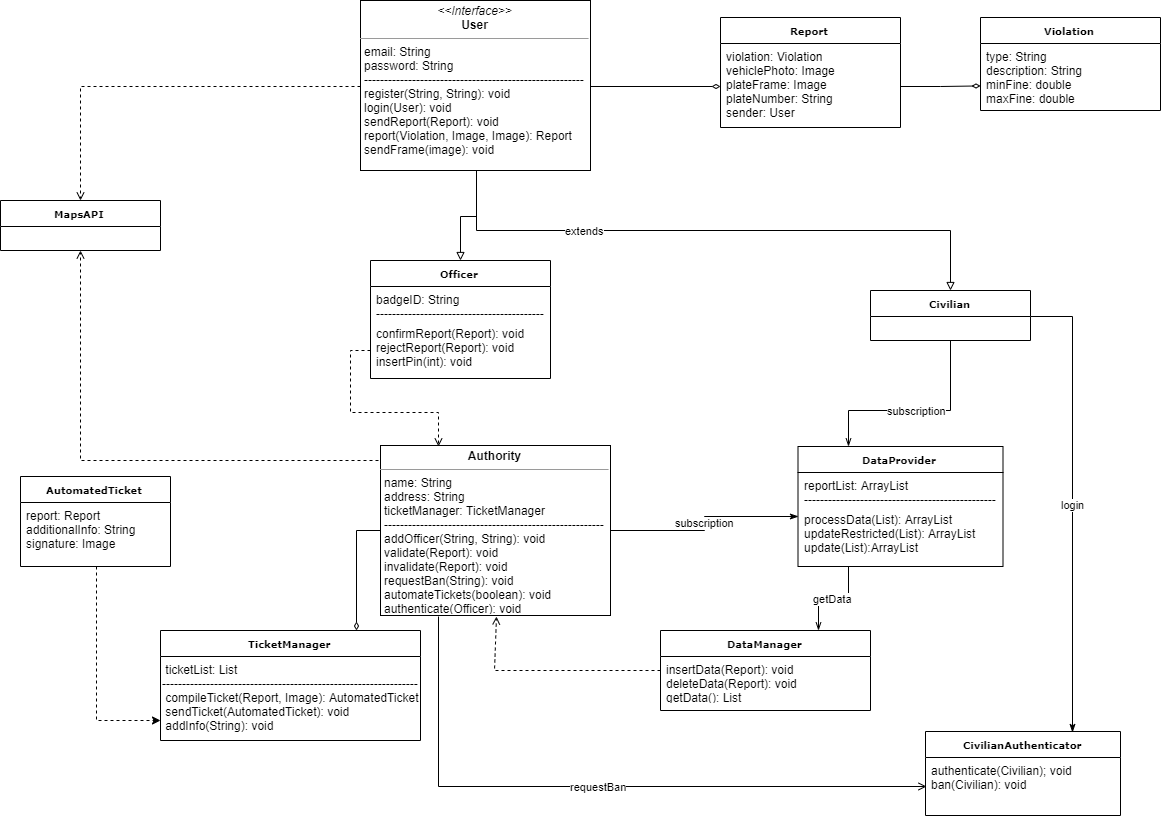

The diagram above was exported from draw.io. Its source (the exported page's mxGraphModel, read from the mxfile embedded in the PNG):
<mxGraphModel dx="2386" dy="890" grid="1" gridSize="10" guides="1" tooltips="1" connect="1" arrows="1" fold="1" page="1" pageScale="1" pageWidth="850" pageHeight="1100" background="#ffffff" math="0" shadow="0">
  <root>
    <mxCell id="0" />
    <mxCell id="1" parent="0" />
    <mxCell id="llUnlvYBrJIrMZ6l7CbK-8" value="extends" style="edgeStyle=orthogonalEdgeStyle;rounded=0;orthogonalLoop=1;jettySize=auto;html=1;exitX=0.5;exitY=1;exitDx=0;exitDy=0;entryX=0.5;entryY=0;entryDx=0;entryDy=0;startArrow=none;startFill=0;endArrow=block;endFill=0;strokeWidth=1;startSize=6;" edge="1" parent="1" source="5d2195bd80daf111-10" target="llUnlvYBrJIrMZ6l7CbK-5">
      <mxGeometry x="-0.4335" relative="1" as="geometry">
        <mxPoint as="offset" />
      </mxGeometry>
    </mxCell>
    <mxCell id="llUnlvYBrJIrMZ6l7CbK-64" style="edgeStyle=orthogonalEdgeStyle;rounded=0;orthogonalLoop=1;jettySize=auto;html=1;exitX=0;exitY=0.5;exitDx=0;exitDy=0;entryX=0.5;entryY=0;entryDx=0;entryDy=0;startArrow=none;startFill=0;startSize=6;endArrow=open;endFill=0;strokeWidth=1;strokeColor=#000000;dashed=1;fillColor=#e1d5e7;" edge="1" parent="1" source="5d2195bd80daf111-10" target="llUnlvYBrJIrMZ6l7CbK-62">
      <mxGeometry relative="1" as="geometry" />
    </mxCell>
    <mxCell id="5d2195bd80daf111-10" value="&lt;p style=&quot;margin: 0px ; margin-top: 4px ; text-align: center&quot;&gt;&lt;i&gt;&amp;lt;&amp;lt;Interface&amp;gt;&amp;gt;&lt;/i&gt;&lt;br&gt;&lt;b&gt;User&lt;/b&gt;&lt;/p&gt;&lt;hr size=&quot;1&quot;&gt;&lt;p style=&quot;margin: 0px ; margin-left: 4px&quot;&gt;email: String&lt;br&gt;password: String&lt;br&gt;-------------------------------------------------------&lt;/p&gt;&lt;p style=&quot;margin: 0px ; margin-left: 4px&quot;&gt;register(String, String): void&lt;/p&gt;&lt;p style=&quot;margin: 0px ; margin-left: 4px&quot;&gt;login(User): void&lt;/p&gt;&lt;p style=&quot;margin: 0px ; margin-left: 4px&quot;&gt;sendReport(Report): void&lt;br&gt;report(Violation, Image, Image): Report&lt;br&gt;sendFrame(image): void&lt;/p&gt;" style="verticalAlign=top;align=left;overflow=fill;fontSize=12;fontFamily=Helvetica;html=1;rounded=0;shadow=0;comic=0;labelBackgroundColor=none;strokeColor=#000000;strokeWidth=1;fillColor=#ffffff;" parent="1" vertex="1">
      <mxGeometry x="-260" y="130" width="230" height="170" as="geometry" />
    </mxCell>
    <mxCell id="llUnlvYBrJIrMZ6l7CbK-10" style="edgeStyle=orthogonalEdgeStyle;rounded=0;orthogonalLoop=1;jettySize=auto;html=1;exitX=0.5;exitY=1;exitDx=0;exitDy=0;entryX=0.5;entryY=0;entryDx=0;entryDy=0;startArrow=none;startFill=0;startSize=6;endArrow=block;endFill=0;strokeWidth=1;" edge="1" parent="1" source="5d2195bd80daf111-10" target="llUnlvYBrJIrMZ6l7CbK-2">
      <mxGeometry relative="1" as="geometry" />
    </mxCell>
    <mxCell id="llUnlvYBrJIrMZ6l7CbK-2" value="Officer" style="swimlane;html=1;fontStyle=1;childLayout=stackLayout;horizontal=1;startSize=26;fillColor=none;horizontalStack=0;resizeParent=1;resizeLast=0;collapsible=1;marginBottom=0;swimlaneFillColor=#ffffff;rounded=0;shadow=0;comic=0;labelBackgroundColor=none;strokeColor=#000000;strokeWidth=1;fontFamily=Verdana;fontSize=10;fontColor=#000000;align=center;" vertex="1" parent="1">
      <mxGeometry x="-250" y="390" width="180" height="118" as="geometry" />
    </mxCell>
    <mxCell id="llUnlvYBrJIrMZ6l7CbK-3" value="badgeID: String&lt;br&gt;--------------------------------------------" style="text;html=1;strokeColor=none;fillColor=none;align=left;verticalAlign=top;spacingLeft=4;spacingRight=4;whiteSpace=wrap;overflow=hidden;rotatable=0;points=[[0,0.5],[1,0.5]];portConstraint=eastwest;" vertex="1" parent="llUnlvYBrJIrMZ6l7CbK-2">
      <mxGeometry y="26" width="180" height="34" as="geometry" />
    </mxCell>
    <mxCell id="llUnlvYBrJIrMZ6l7CbK-4" value="confirmReport(Report): void&lt;br&gt;rejectReport(Report): void&lt;br&gt;insertPin(int): void" style="text;html=1;strokeColor=none;fillColor=none;align=left;verticalAlign=top;spacingLeft=4;spacingRight=4;whiteSpace=wrap;overflow=hidden;rotatable=0;points=[[0,0.5],[1,0.5]];portConstraint=eastwest;" vertex="1" parent="llUnlvYBrJIrMZ6l7CbK-2">
      <mxGeometry y="60" width="180" height="58" as="geometry" />
    </mxCell>
    <mxCell id="llUnlvYBrJIrMZ6l7CbK-51" value="AutomatedTicket" style="swimlane;html=1;fontStyle=1;childLayout=stackLayout;horizontal=1;startSize=26;fillColor=none;horizontalStack=0;resizeParent=1;resizeLast=0;collapsible=1;marginBottom=0;swimlaneFillColor=#ffffff;rounded=0;shadow=0;comic=0;labelBackgroundColor=none;strokeColor=#000000;strokeWidth=1;fontFamily=Verdana;fontSize=10;fontColor=#000000;align=center;" vertex="1" parent="1">
      <mxGeometry x="-600" y="606" width="150" height="90" as="geometry" />
    </mxCell>
    <mxCell id="llUnlvYBrJIrMZ6l7CbK-52" value="report: Report&lt;br&gt;additionalInfo: String&lt;br&gt;signature: Image" style="text;html=1;strokeColor=none;fillColor=none;align=left;verticalAlign=top;spacingLeft=4;spacingRight=4;whiteSpace=wrap;overflow=hidden;rotatable=0;points=[[0,0.5],[1,0.5]];portConstraint=eastwest;" vertex="1" parent="llUnlvYBrJIrMZ6l7CbK-51">
      <mxGeometry y="26" width="150" height="64" as="geometry" />
    </mxCell>
    <mxCell id="llUnlvYBrJIrMZ6l7CbK-48" value="login" style="edgeStyle=orthogonalEdgeStyle;rounded=0;orthogonalLoop=1;jettySize=auto;html=1;exitX=1;exitY=0.5;exitDx=0;exitDy=0;entryX=0.75;entryY=0;entryDx=0;entryDy=0;startArrow=none;startFill=0;startSize=6;endArrow=classicThin;endFill=1;strokeWidth=1;" edge="1" parent="1" source="llUnlvYBrJIrMZ6l7CbK-5" target="llUnlvYBrJIrMZ6l7CbK-44">
      <mxGeometry relative="1" as="geometry" />
    </mxCell>
    <mxCell id="llUnlvYBrJIrMZ6l7CbK-5" value="Civilian" style="swimlane;html=1;fontStyle=1;childLayout=stackLayout;horizontal=1;startSize=26;fillColor=none;horizontalStack=0;resizeParent=1;resizeLast=0;collapsible=1;marginBottom=0;swimlaneFillColor=#ffffff;rounded=0;shadow=0;comic=0;labelBackgroundColor=none;strokeColor=#000000;strokeWidth=1;fontFamily=Verdana;fontSize=10;fontColor=#000000;align=center;" vertex="1" parent="1">
      <mxGeometry x="250" y="420" width="160" height="50" as="geometry" />
    </mxCell>
    <mxCell id="llUnlvYBrJIrMZ6l7CbK-65" style="edgeStyle=orthogonalEdgeStyle;rounded=0;orthogonalLoop=1;jettySize=auto;html=1;exitX=0;exitY=0.25;exitDx=0;exitDy=0;entryX=0.5;entryY=1;entryDx=0;entryDy=0;startArrow=none;startFill=0;startSize=6;endArrow=open;endFill=0;strokeWidth=1;dashed=1;" edge="1" parent="1" source="llUnlvYBrJIrMZ6l7CbK-27" target="llUnlvYBrJIrMZ6l7CbK-62">
      <mxGeometry relative="1" as="geometry">
        <Array as="points">
          <mxPoint x="-240" y="590" />
          <mxPoint x="-540" y="590" />
        </Array>
      </mxGeometry>
    </mxCell>
    <mxCell id="llUnlvYBrJIrMZ6l7CbK-62" value="MapsAPI" style="swimlane;html=1;fontStyle=1;childLayout=stackLayout;horizontal=1;startSize=26;fillColor=none;horizontalStack=0;resizeParent=1;resizeLast=0;collapsible=1;marginBottom=0;swimlaneFillColor=#ffffff;rounded=0;shadow=0;comic=0;labelBackgroundColor=none;strokeColor=#000000;strokeWidth=1;fontFamily=Verdana;fontSize=10;fontColor=#000000;align=center;" vertex="1" parent="1">
      <mxGeometry x="-620" y="330" width="160" height="50" as="geometry" />
    </mxCell>
    <mxCell id="llUnlvYBrJIrMZ6l7CbK-11" value="Report" style="swimlane;html=1;fontStyle=1;childLayout=stackLayout;horizontal=1;startSize=26;fillColor=none;horizontalStack=0;resizeParent=1;resizeLast=0;collapsible=1;marginBottom=0;swimlaneFillColor=#ffffff;rounded=0;shadow=0;comic=0;labelBackgroundColor=none;strokeColor=#000000;strokeWidth=1;fontFamily=Verdana;fontSize=10;fontColor=#000000;align=center;" vertex="1" parent="1">
      <mxGeometry x="100" y="147" width="180" height="110" as="geometry" />
    </mxCell>
    <mxCell id="llUnlvYBrJIrMZ6l7CbK-12" value="violation: Violation&lt;br&gt;vehiclePhoto: Image&lt;br&gt;plateFrame: Image&lt;br&gt;plateNumber: String&lt;br&gt;sender: User" style="text;html=1;strokeColor=none;fillColor=none;align=left;verticalAlign=top;spacingLeft=4;spacingRight=4;whiteSpace=wrap;overflow=hidden;rotatable=0;points=[[0,0.5],[1,0.5]];portConstraint=eastwest;" vertex="1" parent="llUnlvYBrJIrMZ6l7CbK-11">
      <mxGeometry y="26" width="180" height="84" as="geometry" />
    </mxCell>
    <mxCell id="llUnlvYBrJIrMZ6l7CbK-16" style="edgeStyle=orthogonalEdgeStyle;rounded=0;orthogonalLoop=1;jettySize=auto;html=1;exitX=1;exitY=0.5;exitDx=0;exitDy=0;startArrow=none;startFill=0;startSize=6;endArrow=diamondThin;endFill=0;strokeWidth=1;entryX=1;entryY=0.5;entryDx=0;entryDy=0;" edge="1" parent="llUnlvYBrJIrMZ6l7CbK-11" source="llUnlvYBrJIrMZ6l7CbK-12">
      <mxGeometry relative="1" as="geometry">
        <mxPoint x="260" y="68.42857142857144" as="targetPoint" />
      </mxGeometry>
    </mxCell>
    <mxCell id="llUnlvYBrJIrMZ6l7CbK-15" style="edgeStyle=orthogonalEdgeStyle;rounded=0;orthogonalLoop=1;jettySize=auto;html=1;exitX=1;exitY=0.5;exitDx=0;exitDy=0;entryX=0;entryY=0.5;entryDx=0;entryDy=0;startArrow=none;startFill=0;startSize=6;endArrow=diamondThin;endFill=0;strokeWidth=1;" edge="1" parent="1" source="5d2195bd80daf111-10" target="llUnlvYBrJIrMZ6l7CbK-12">
      <mxGeometry relative="1" as="geometry" />
    </mxCell>
    <mxCell id="llUnlvYBrJIrMZ6l7CbK-18" value="Violation" style="swimlane;html=1;fontStyle=1;childLayout=stackLayout;horizontal=1;startSize=26;fillColor=none;horizontalStack=0;resizeParent=1;resizeLast=0;collapsible=1;marginBottom=0;swimlaneFillColor=#ffffff;rounded=0;shadow=0;comic=0;labelBackgroundColor=none;strokeColor=#000000;strokeWidth=1;fontFamily=Verdana;fontSize=10;fontColor=#000000;align=center;" vertex="1" parent="1">
      <mxGeometry x="360" y="147" width="180" height="93" as="geometry" />
    </mxCell>
    <mxCell id="llUnlvYBrJIrMZ6l7CbK-22" value="type: String&lt;br&gt;description: String&lt;br&gt;minFine: double&lt;br&gt;maxFine: double&lt;br&gt;" style="text;html=1;strokeColor=none;fillColor=none;align=left;verticalAlign=top;spacingLeft=4;spacingRight=4;whiteSpace=wrap;overflow=hidden;rotatable=0;points=[[0,0.5],[1,0.5]];portConstraint=eastwest;" vertex="1" parent="llUnlvYBrJIrMZ6l7CbK-18">
      <mxGeometry y="26" width="180" height="64" as="geometry" />
    </mxCell>
    <mxCell id="llUnlvYBrJIrMZ6l7CbK-47" value="subscription" style="edgeStyle=orthogonalEdgeStyle;rounded=0;orthogonalLoop=1;jettySize=auto;html=1;exitX=1;exitY=0.5;exitDx=0;exitDy=0;entryX=0.007;entryY=0.221;entryDx=0;entryDy=0;entryPerimeter=0;startArrow=none;startFill=0;startSize=6;endArrow=classicThin;endFill=1;strokeWidth=1;" edge="1" parent="1" source="llUnlvYBrJIrMZ6l7CbK-27" target="llUnlvYBrJIrMZ6l7CbK-31">
      <mxGeometry relative="1" as="geometry" />
    </mxCell>
    <mxCell id="llUnlvYBrJIrMZ6l7CbK-50" value="requestBan" style="edgeStyle=orthogonalEdgeStyle;rounded=0;orthogonalLoop=1;jettySize=auto;html=1;exitX=0.25;exitY=1;exitDx=0;exitDy=0;entryX=0;entryY=0.5;entryDx=0;entryDy=0;startArrow=none;startFill=0;startSize=6;endArrow=open;endFill=0;strokeWidth=1;" edge="1" parent="1" source="llUnlvYBrJIrMZ6l7CbK-27" target="llUnlvYBrJIrMZ6l7CbK-46">
      <mxGeometry relative="1" as="geometry" />
    </mxCell>
    <mxCell id="llUnlvYBrJIrMZ6l7CbK-69" style="edgeStyle=orthogonalEdgeStyle;rounded=0;orthogonalLoop=1;jettySize=auto;html=1;exitX=0;exitY=0.5;exitDx=0;exitDy=0;entryX=0.75;entryY=0;entryDx=0;entryDy=0;startArrow=none;startFill=0;startSize=6;endArrow=diamondThin;endFill=0;strokeColor=#000000;strokeWidth=1;" edge="1" parent="1" source="llUnlvYBrJIrMZ6l7CbK-27" target="llUnlvYBrJIrMZ6l7CbK-67">
      <mxGeometry relative="1" as="geometry" />
    </mxCell>
    <mxCell id="llUnlvYBrJIrMZ6l7CbK-27" value="&lt;p style=&quot;margin: 0px ; margin-top: 4px ; text-align: center&quot;&gt;&lt;b&gt;Authority&lt;/b&gt;&lt;/p&gt;&lt;hr size=&quot;1&quot;&gt;&lt;p style=&quot;margin: 0px ; margin-left: 4px&quot;&gt;name: String&lt;br&gt;address: String&lt;br&gt;ticketManager: TicketManager&lt;br&gt;-------------------------------------------------------&lt;/p&gt;&lt;p style=&quot;margin: 0px ; margin-left: 4px&quot;&gt;addOfficer(String, String): void&lt;/p&gt;&lt;p style=&quot;margin: 0px ; margin-left: 4px&quot;&gt;validate(Report): void&lt;/p&gt;&lt;p style=&quot;margin: 0px ; margin-left: 4px&quot;&gt;invalidate(Report): void&lt;br&gt;requestBan(String): void&lt;br&gt;automateTickets(boolean): void&lt;br&gt;authenticate(Officer): void&lt;/p&gt;" style="verticalAlign=top;align=left;overflow=fill;fontSize=12;fontFamily=Helvetica;html=1;rounded=0;shadow=0;comic=0;labelBackgroundColor=none;strokeColor=#000000;strokeWidth=1;fillColor=#ffffff;" vertex="1" parent="1">
      <mxGeometry x="-240" y="575" width="230" height="170" as="geometry" />
    </mxCell>
    <mxCell id="llUnlvYBrJIrMZ6l7CbK-34" value="subscription" style="edgeStyle=orthogonalEdgeStyle;rounded=0;orthogonalLoop=1;jettySize=auto;html=1;startArrow=none;startFill=0;startSize=6;endArrow=openThin;endFill=0;strokeWidth=1;entryX=0.25;entryY=0;entryDx=0;entryDy=0;exitX=0.5;exitY=1;exitDx=0;exitDy=0;" edge="1" parent="1" source="llUnlvYBrJIrMZ6l7CbK-5" target="llUnlvYBrJIrMZ6l7CbK-29">
      <mxGeometry relative="1" as="geometry">
        <mxPoint x="300" y="510" as="sourcePoint" />
        <Array as="points">
          <mxPoint x="330" y="540" />
          <mxPoint x="227" y="540" />
        </Array>
      </mxGeometry>
    </mxCell>
    <mxCell id="llUnlvYBrJIrMZ6l7CbK-40" value="getData" style="edgeStyle=orthogonalEdgeStyle;rounded=0;orthogonalLoop=1;jettySize=auto;html=1;exitX=0.25;exitY=1;exitDx=0;exitDy=0;entryX=0.75;entryY=0;entryDx=0;entryDy=0;startArrow=none;startFill=0;startSize=6;endArrow=openThin;endFill=0;strokeWidth=1;" edge="1" parent="1" source="llUnlvYBrJIrMZ6l7CbK-29" target="llUnlvYBrJIrMZ6l7CbK-36">
      <mxGeometry relative="1" as="geometry" />
    </mxCell>
    <mxCell id="llUnlvYBrJIrMZ6l7CbK-29" value="DataProvider" style="swimlane;html=1;fontStyle=1;childLayout=stackLayout;horizontal=1;startSize=26;fillColor=none;horizontalStack=0;resizeParent=1;resizeLast=0;collapsible=1;marginBottom=0;swimlaneFillColor=#ffffff;rounded=0;shadow=0;comic=0;labelBackgroundColor=none;strokeColor=#000000;strokeWidth=1;fontFamily=Verdana;fontSize=10;fontColor=#000000;align=center;" vertex="1" parent="1">
      <mxGeometry x="177.5" y="576" width="205" height="120" as="geometry" />
    </mxCell>
    <mxCell id="llUnlvYBrJIrMZ6l7CbK-30" value="reportList: ArrayList&lt;br&gt;-------------------------------------------------" style="text;html=1;strokeColor=none;fillColor=none;align=left;verticalAlign=top;spacingLeft=4;spacingRight=4;whiteSpace=wrap;overflow=hidden;rotatable=0;points=[[0,0.5],[1,0.5]];portConstraint=eastwest;" vertex="1" parent="llUnlvYBrJIrMZ6l7CbK-29">
      <mxGeometry y="26" width="205" height="34" as="geometry" />
    </mxCell>
    <mxCell id="llUnlvYBrJIrMZ6l7CbK-31" value="processData(List): ArrayList&lt;br&gt;updateRestricted(List): ArrayList&lt;br&gt;update(List):ArrayList" style="text;html=1;strokeColor=none;fillColor=none;align=left;verticalAlign=top;spacingLeft=4;spacingRight=4;whiteSpace=wrap;overflow=hidden;rotatable=0;points=[[0,0.5],[1,0.5]];portConstraint=eastwest;dashed=1;perimeterSpacing=1;" vertex="1" parent="llUnlvYBrJIrMZ6l7CbK-29">
      <mxGeometry y="60" width="205" height="50" as="geometry" />
    </mxCell>
    <mxCell id="llUnlvYBrJIrMZ6l7CbK-36" value="DataManager" style="swimlane;html=1;fontStyle=1;childLayout=stackLayout;horizontal=1;startSize=26;fillColor=none;horizontalStack=0;resizeParent=1;resizeLast=0;collapsible=1;marginBottom=0;swimlaneFillColor=#ffffff;rounded=0;shadow=0;comic=0;labelBackgroundColor=none;strokeColor=#000000;strokeWidth=1;fontFamily=Verdana;fontSize=10;fontColor=#000000;align=center;" vertex="1" parent="1">
      <mxGeometry x="40" y="760" width="210" height="80" as="geometry" />
    </mxCell>
    <mxCell id="llUnlvYBrJIrMZ6l7CbK-38" value="insertData(Report): void&lt;br&gt;deleteData(Report): void&lt;br&gt;getData(): List" style="text;html=1;strokeColor=none;fillColor=none;align=left;verticalAlign=top;spacingLeft=4;spacingRight=4;whiteSpace=wrap;overflow=hidden;rotatable=0;points=[[0,0.5],[1,0.5]];portConstraint=eastwest;" vertex="1" parent="llUnlvYBrJIrMZ6l7CbK-36">
      <mxGeometry y="26" width="210" height="44" as="geometry" />
    </mxCell>
    <mxCell id="llUnlvYBrJIrMZ6l7CbK-39" style="edgeStyle=orthogonalEdgeStyle;rounded=0;orthogonalLoop=1;jettySize=auto;html=1;exitX=0.5;exitY=1;exitDx=0;exitDy=0;entryX=0.5;entryY=1;entryDx=0;entryDy=0;startArrow=none;startFill=0;startSize=6;endArrow=open;endFill=0;strokeWidth=1;dashed=1;" edge="1" parent="1" target="llUnlvYBrJIrMZ6l7CbK-27">
      <mxGeometry relative="1" as="geometry">
        <mxPoint x="40.14285714285734" y="799.7142857142858" as="sourcePoint" />
        <Array as="points">
          <mxPoint x="-126" y="800" />
        </Array>
      </mxGeometry>
    </mxCell>
    <mxCell id="llUnlvYBrJIrMZ6l7CbK-44" value="CivilianAuthenticator" style="swimlane;html=1;fontStyle=1;childLayout=stackLayout;horizontal=1;startSize=26;fillColor=none;horizontalStack=0;resizeParent=1;resizeLast=0;collapsible=1;marginBottom=0;swimlaneFillColor=#ffffff;rounded=0;shadow=0;comic=0;labelBackgroundColor=none;strokeColor=#000000;strokeWidth=1;fontFamily=Verdana;fontSize=10;fontColor=#000000;align=center;" vertex="1" parent="1">
      <mxGeometry x="305" y="861" width="195" height="84" as="geometry" />
    </mxCell>
    <mxCell id="llUnlvYBrJIrMZ6l7CbK-46" value="authenticate(Civilian); void&lt;br&gt;ban(Civilian): void&lt;br&gt;" style="text;html=1;strokeColor=none;fillColor=none;align=left;verticalAlign=top;spacingLeft=4;spacingRight=4;whiteSpace=wrap;overflow=hidden;rotatable=0;points=[[0,0.5],[1,0.5]];portConstraint=eastwest;" vertex="1" parent="llUnlvYBrJIrMZ6l7CbK-44">
      <mxGeometry y="26" width="195" height="58" as="geometry" />
    </mxCell>
    <mxCell id="llUnlvYBrJIrMZ6l7CbK-49" style="edgeStyle=orthogonalEdgeStyle;rounded=0;orthogonalLoop=1;jettySize=auto;html=1;exitX=0;exitY=0.5;exitDx=0;exitDy=0;entryX=0.25;entryY=0;entryDx=0;entryDy=0;startArrow=none;startFill=0;startSize=6;endArrow=open;endFill=0;strokeWidth=1;dashed=1;" edge="1" parent="1" source="llUnlvYBrJIrMZ6l7CbK-4" target="llUnlvYBrJIrMZ6l7CbK-27">
      <mxGeometry relative="1" as="geometry" />
    </mxCell>
    <mxCell id="llUnlvYBrJIrMZ6l7CbK-67" value="TicketManager" style="swimlane;html=1;fontStyle=1;childLayout=stackLayout;horizontal=1;startSize=26;fillColor=none;horizontalStack=0;resizeParent=1;resizeLast=0;collapsible=1;marginBottom=0;swimlaneFillColor=#ffffff;rounded=0;shadow=0;comic=0;labelBackgroundColor=none;strokeColor=#000000;strokeWidth=1;fontFamily=Verdana;fontSize=10;fontColor=#000000;align=center;" vertex="1" parent="1">
      <mxGeometry x="-460" y="760" width="260" height="110" as="geometry" />
    </mxCell>
    <mxCell id="llUnlvYBrJIrMZ6l7CbK-68" value="&amp;nbsp;ticketList: List&amp;nbsp;&lt;br&gt;----------------------------------------------------------------&lt;br&gt;&amp;nbsp;compileTicket(Report, Image): AutomatedTicket&lt;br&gt;&amp;nbsp;sendTicket(AutomatedTicket): void&lt;br&gt;&amp;nbsp;addInfo(String): void" style="text;html=1;" vertex="1" parent="llUnlvYBrJIrMZ6l7CbK-67">
      <mxGeometry y="26" width="260" height="84" as="geometry" />
    </mxCell>
    <mxCell id="llUnlvYBrJIrMZ6l7CbK-72" style="edgeStyle=orthogonalEdgeStyle;rounded=0;orthogonalLoop=1;jettySize=auto;html=1;exitX=0.5;exitY=1;exitDx=0;exitDy=0;entryX=0;entryY=0.75;entryDx=0;entryDy=0;startArrow=none;startFill=0;startSize=6;endArrow=classic;endFill=1;strokeColor=#000000;strokeWidth=1;dashed=1;" edge="1" parent="1" source="llUnlvYBrJIrMZ6l7CbK-51" target="llUnlvYBrJIrMZ6l7CbK-68">
      <mxGeometry relative="1" as="geometry" />
    </mxCell>
  </root>
</mxGraphModel>